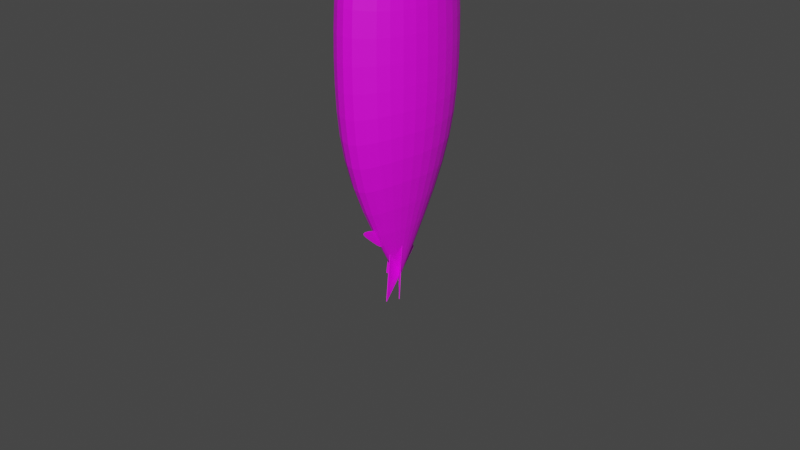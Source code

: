# Source: carp.blend  (saved by Blender 3.5.10; exported with 4.5.12 LTS)
import bpy
from mathutils import Matrix  # noqa: F401  (used for matrix-valued properties, if any)

bpy.ops.wm.read_factory_settings(use_empty=True)
scene = bpy.context.scene
scene.name = 'Scene'

# ---- collections
col_collection = bpy.data.collections.new('Collection'); scene.collection.children.link(col_collection)

# ---- images (referenced by path relative to the original .blend; pixels are not part of the script)
import os
ASSET_DIR = os.environ.get("B2B_ASSET_DIR", "")  # directory of the original .blend (textures are referenced by path, not embedded)
HERE = os.path.dirname(os.path.abspath(__file__))  # packed textures are extracted next to this script under _unpacked/

def load_image(name, relpath, width, height, colorspace="sRGB"):
    """Load a texture the original file referenced (path relative to the .blend, or extracted next to this script)."""
    p = next((c for c in (os.path.join(HERE, relpath), os.path.join(ASSET_DIR, relpath)) if relpath and os.path.exists(c)), "")
    if p:
        img = bpy.data.images.load(p, check_existing=True)
        img.name = name
    else:  # same state as the original file: an image datablock whose file is absent (Cycles renders it pink)
        img = bpy.data.images.new(name, width, height)
        img.source = "FILE"
        img.filepath = "//" + (relpath or name)
    img.colorspace_settings.name = colorspace
    return img
img_body_base_color = load_image('BODY Base Color', 'Body Paint.png', 1024, 1024, 'sRGB')
img_material_001_base_color = load_image('Material.001 Base Color', 'Body Paint.png', 1024, 1024, 'sRGB')
img_image = load_image('Image', 'LEFT FIN Base Color.png', 1024, 1024, 'sRGB')
img_right_fin_base_color = load_image('RIGHT FIN Base Color', 'RIGHT FIN Base Color.png', 1024, 1024, 'sRGB')
img_racket_base_color = load_image('RACKET Base Color', 'RACKET Base Color.png', 1024, 1024, 'sRGB')

# ---- materials (node trees are filled in below, after node groups)
mat_material_001 = bpy.data.materials.new('Material.001')
mat_material_001.use_transparent_shadow = False
mat_material_002 = bpy.data.materials.new('Material.002')
mat_material_002.use_transparent_shadow = False
mat_material_003 = bpy.data.materials.new('Material.003')
mat_material_003.use_transparent_shadow = False
mat_material_004 = bpy.data.materials.new('Material.004')
mat_material_004.use_transparent_shadow = False

# ---- material node trees
mat_material_001.use_nodes = True; mat_material_001.node_tree.nodes.clear()
_N = mat_material_001.node_tree.nodes; _L = mat_material_001.node_tree.links
n0 = _N.new('ShaderNodeBsdfPrincipled'); n0.name = 'Principled BSDF'; n0.location = (10, 300)
n0.distribution = 'GGX'
n0.subsurface_method = 'RANDOM_WALK_SKIN'
n0.inputs[3].default_value = 1.45
n0.inputs[27].default_value = (0.0, 0.0, 0.0, 1.0)
n0.inputs[28].default_value = 1.0
n1 = _N.new('ShaderNodeOutputMaterial'); n1.name = 'Material Output'; n1.location = (300, 300)
n2 = _N.new('ShaderNodeTexImage'); n2.name = 'Image Texture'; n2.location = (-280, 280)
n2.image = img_body_base_color
n3 = _N.new('ShaderNodeTexImage'); n3.name = 'Image Texture.001'; n3.location = (0, 0)
n3.image = img_material_001_base_color
_L.new(n0.outputs[0], n1.inputs[0])
_L.new(n2.outputs[0], n0.inputs[0])
n1.is_active_output = True
mat_material_002.use_nodes = True; mat_material_002.node_tree.nodes.clear()
_N = mat_material_002.node_tree.nodes; _L = mat_material_002.node_tree.links
n0 = _N.new('ShaderNodeBsdfPrincipled'); n0.name = 'Principled BSDF'; n0.location = (10, 300)
n0.distribution = 'GGX'
n0.subsurface_method = 'RANDOM_WALK_SKIN'
n0.inputs[3].default_value = 1.45
n0.inputs[27].default_value = (0.0, 0.0, 0.0, 1.0)
n0.inputs[28].default_value = 1.0
n1 = _N.new('ShaderNodeOutputMaterial'); n1.name = 'Material Output'; n1.location = (300, 300)
n2 = _N.new('ShaderNodeTexImage'); n2.name = 'Image Texture'; n2.location = (-280, 280)
n2.image = img_image
_L.new(n0.outputs[0], n1.inputs[0])
_L.new(n2.outputs[0], n0.inputs[0])
n1.is_active_output = True
mat_material_003.use_nodes = True; mat_material_003.node_tree.nodes.clear()
_N = mat_material_003.node_tree.nodes; _L = mat_material_003.node_tree.links
n0 = _N.new('ShaderNodeBsdfPrincipled'); n0.name = 'Principled BSDF'; n0.location = (10, 300)
n0.distribution = 'GGX'
n0.subsurface_method = 'RANDOM_WALK_SKIN'
n0.inputs[3].default_value = 1.45
n0.inputs[27].default_value = (0.0, 0.0, 0.0, 1.0)
n0.inputs[28].default_value = 1.0
n1 = _N.new('ShaderNodeOutputMaterial'); n1.name = 'Material Output'; n1.location = (300, 300)
n2 = _N.new('ShaderNodeTexImage'); n2.name = 'Image Texture'; n2.location = (-280, 280)
n2.image = img_right_fin_base_color
_L.new(n0.outputs[0], n1.inputs[0])
_L.new(n2.outputs[0], n0.inputs[0])
n1.is_active_output = True
mat_material_004.use_nodes = True; mat_material_004.node_tree.nodes.clear()
_N = mat_material_004.node_tree.nodes; _L = mat_material_004.node_tree.links
n0 = _N.new('ShaderNodeBsdfPrincipled'); n0.name = 'Principled BSDF'; n0.location = (10, 300)
n0.distribution = 'GGX'
n0.subsurface_method = 'RANDOM_WALK_SKIN'
n0.inputs[3].default_value = 1.45
n0.inputs[27].default_value = (0.0, 0.0, 0.0, 1.0)
n0.inputs[28].default_value = 1.0
n1 = _N.new('ShaderNodeOutputMaterial'); n1.name = 'Material Output'; n1.location = (300, 300)
n2 = _N.new('ShaderNodeTexImage'); n2.name = 'Image Texture'; n2.location = (-280, 280)
n2.image = img_racket_base_color
_L.new(n0.outputs[0], n1.inputs[0])
_L.new(n2.outputs[0], n0.inputs[0])
n1.is_active_output = True

# ---- world
world_world = bpy.data.worlds.new('World'); scene.world = world_world
world_world.use_nodes = True; world_world.node_tree.nodes.clear()
_N = world_world.node_tree.nodes; _L = world_world.node_tree.links
n0 = _N.new('ShaderNodeOutputWorld'); n0.name = 'World Output'; n0.location = (300, 300)
n1 = _N.new('ShaderNodeBackground'); n1.name = 'Background'; n1.location = (10, 300)
n1.inputs[0].default_value = (0.05088, 0.05088, 0.05088, 1.0)
_L.new(n1.outputs[0], n0.inputs[0])
n0.is_active_output = True
world_world.color = (0.05088, 0.05088, 0.05088)
world_world.use_sun_shadow = False
world_world.sun_shadow_jitter_overblur = 0.0

# ---- meshes
me_cylinder = bpy.data.meshes.new('Cylinder')
me_cylinder.from_pydata([(-0.00229, -1.275, -0.9077), (-0.00229, 0.07379, -0.9586), (0.4119, -1.176, -0.5252), (0.433, 0.001197, -0.5566), (0.5835, -1.176, 0.09233), (0.6133, 0.001197, 0.09233), (0.4119, -1.176, 0.7098), (0.433, 0.001198, 0.7412), (-0.00229, -1.275, 1.092), (-0.00229, 0.07379, 1.143), (-0.4165, -1.176, 0.7098), (-0.4376, 0.001198, 0.7412), (-0.5881, -1.176, 0.09233), (-0.6179, 0.001197, 0.09233), (-0.4165, -1.176, -0.5252), (-0.4376, 0.001197, -0.5566), (-0.00229, -2.049, -0.6237), (0.2943, -1.853, -0.3498), (0.4171, -1.853, 0.09233), (0.2943, -1.853, 0.5344), (-0.00229, -2.049, 0.8083), (-0.2989, -1.853, 0.5344), (-0.4217, -1.853, 0.09233), (-0.2989, -1.853, -0.3498), (0.3807, 1.033, -0.4786), (-0.00229, 1.255, -0.8323), (0.5394, 1.033, 0.09233), (0.3807, 1.033, 0.6633), (-0.00229, 1.255, 0.8748), (-0.3853, 1.033, 0.6633), (-0.5439, 1.033, 0.09233), (-0.3853, 1.033, -0.4786), (-0.00229, -2.572, -0.2271), (0.1492, -2.572, -0.1335), (0.212, -2.572, 0.09233), (0.1492, -2.572, 0.3182), (-0.00229, -2.572, 0.4117), (-0.1538, -2.572, 0.3182), (-0.2166, -2.572, 0.09233), (-0.1538, -2.572, -0.1335), (-0.001417, 2.645, 0.09102), (-0.00229, 2.645, 0.09048), (-0.001055, 2.645, 0.09232), (-0.001417, 2.645, 0.09363), (-0.00229, 2.645, 0.09417), (-0.003163, 2.645, 0.09363), (-0.003525, 2.645, 0.09232), (-0.003163, 2.645, 0.09102), (-0.00229, -2.737, -0.02384), (-0.005281, -2.737, 0.01018), (-0.00652, -2.737, 0.09233), (-0.005281, -2.737, 0.1745), (-0.00229, -2.737, 0.2085), (0.0007012, -2.737, 0.1745), (0.00194, -2.737, 0.09233), (0.0007012, -2.737, 0.01018), (-0.008435, -3.262, 0.261), (0.003848, -3.262, 0.2628), (-0.003352, -3.571, 0.6765), (-0.001235, -3.571, 0.6765), (-0.001417, 2.645, 0.09102), (-0.00229, 2.645, 0.09048), (-0.001055, 2.645, 0.09232), (-0.001417, 2.645, 0.09363), (-0.00229, 2.645, 0.09417), (-0.003163, 2.645, 0.09363), (-0.003525, 2.645, 0.09232), (-0.003163, 2.645, 0.09102), (-0.008435, -3.262, 0.261), (0.003848, -3.262, 0.2628), (-0.003352, -3.571, 0.6765), (-0.001235, -3.571, 0.6765), (-0.004816, -2.735, 0.09233), (-0.002549, -2.734, 0.177), (-0.00229, -2.733, 0.2129)], [], [(5, 7, 6, 4), (7, 9, 8, 6), (9, 11, 10, 8), (11, 13, 12, 10), (13, 15, 14, 12), (15, 1, 0, 14), (9, 7, 27, 28), (1, 3, 2, 0), (14, 0, 16, 23), (3, 5, 4, 2), (23, 16, 32, 39), (4, 6, 19, 18), (10, 12, 22, 21), (0, 2, 17, 16), (6, 8, 20, 19), (12, 14, 23, 22), (2, 4, 18, 17), (8, 10, 21, 20), (29, 28, 44, 45), (15, 13, 30, 31), (5, 3, 24, 26), (11, 9, 28, 29), (1, 15, 31, 25), (7, 5, 26, 27), (13, 11, 29, 30), (3, 1, 25, 24), (39, 32, 48, 55), (21, 22, 38, 37), (19, 20, 36, 35), (17, 18, 34, 33), (22, 23, 39, 38), (20, 21, 37, 36), (18, 19, 35, 34), (16, 17, 33, 32), (61, 67, 66, 65, 64, 63, 62, 60), (27, 26, 42, 43), (24, 25, 41, 40), (25, 31, 47, 41), (30, 29, 45, 46), (28, 27, 43, 44), (26, 24, 40, 42), (31, 30, 46, 47), (37, 38, 54, 53), (35, 36, 74, 73), (33, 34, 72, 49), (38, 39, 55, 54), (36, 37, 53, 52, 74), (34, 35, 73, 72), (32, 33, 49, 48), (40, 41, 61, 60), (42, 40, 60, 62), (43, 42, 62, 63), (44, 43, 63, 64), (45, 44, 64, 65), (46, 45, 65, 66), (47, 46, 66, 67), (41, 47, 67, 61), (57, 68, 56, 69), (58, 59, 71, 70), (59, 57, 69, 71), (68, 58, 70, 56), (73, 74, 52, 51), (72, 73, 51, 50), (49, 72, 50)])
_uv = me_cylinder.uv_layers.new(name='UVMap')
_uv.uv.foreach_set('vector', [0.4529, 0.5079, 0.4486, 0.5955, 0.6125, 0.5929, 0.6089, 0.5086, 0.4486, 0.5955, 0.4304, 0.6559, 0.6336, 0.651, 0.6125, 0.5929, 0.4304, 0.6559, 0.4363, 0.5919, 0.6226, 0.5892, 0.6336, 0.651, 0.4363, 0.5919, 0.4364, 0.4856, 0.6224, 0.4875, 0.6226, 0.5892, 0.4364, 0.4856, 0.4419, 0.3927, 0.6178, 0.3983, 0.6224, 0.4875, 0.4419, 0.3927, 0.4392, 0.3527, 0.6256, 0.3595, 0.6178, 0.3983, 0.4304, 0.6559, 0.4486, 0.5955, 0.3064, 0.5824, 0.259, 0.6118, 0.4392, 0.3527, 0.4529, 0.4192, 0.6088, 0.4232, 0.6256, 0.3595, 0.6178, 0.3983, 0.6256, 0.3595, 0.7367, 0.3982, 0.7184, 0.428, 0.4529, 0.4192, 0.4529, 0.5079, 0.6089, 0.5086, 0.6088, 0.4232, 0.7184, 0.428, 0.7367, 0.3982, 0.8163, 0.4542, 0.8238, 0.4641, 0.6089, 0.5086, 0.6125, 0.5929, 0.7097, 0.5679, 0.7036, 0.5068, 0.6226, 0.5892, 0.6224, 0.4875, 0.7256, 0.4917, 0.7258, 0.563, 0.6256, 0.3595, 0.6088, 0.4232, 0.7035, 0.4439, 0.7367, 0.3982, 0.6125, 0.5929, 0.6336, 0.651, 0.7494, 0.608, 0.7097, 0.5679, 0.6224, 0.4875, 0.6178, 0.3983, 0.7184, 0.428, 0.7256, 0.4917, 0.6088, 0.4232, 0.6089, 0.5086, 0.7036, 0.5068, 0.7035, 0.4439, 0.6336, 0.651, 0.6226, 0.5892, 0.7258, 0.563, 0.7494, 0.608, 0.2788, 0.5778, 0.259, 0.6118, 0.07491, 0.4953, 0.07486, 0.4952, 0.4419, 0.3927, 0.4364, 0.4856, 0.279, 0.4861, 0.2914, 0.4053, 0.4529, 0.5079, 0.4529, 0.4192, 0.3165, 0.4274, 0.3164, 0.5057, 0.4363, 0.5919, 0.4304, 0.6559, 0.259, 0.6118, 0.2788, 0.5778, 0.4392, 0.3527, 0.4419, 0.3927, 0.2914, 0.4053, 0.2778, 0.3694, 0.4486, 0.5955, 0.4529, 0.5079, 0.3164, 0.5057, 0.3064, 0.5824, 0.4364, 0.4856, 0.4363, 0.5919, 0.2788, 0.5778, 0.279, 0.4861, 0.4529, 0.4192, 0.4392, 0.3527, 0.2778, 0.3694, 0.3165, 0.4274, 0.8238, 0.4641, 0.8163, 0.4542, 0.8431, 0.4837, 0.8434, 0.4887, 0.7258, 0.563, 0.7256, 0.4917, 0.8294, 0.4966, 0.8295, 0.532, 0.7097, 0.5679, 0.7494, 0.608, 0.8241, 0.5481, 0.8166, 0.536, 0.7035, 0.4439, 0.7036, 0.5068, 0.8114, 0.5042, 0.8113, 0.471, 0.7256, 0.4917, 0.7184, 0.428, 0.8238, 0.4641, 0.8294, 0.4966, 0.7494, 0.608, 0.7258, 0.563, 0.8295, 0.532, 0.8241, 0.5481, 0.7036, 0.5068, 0.7097, 0.5679, 0.8166, 0.536, 0.8114, 0.5042, 0.7367, 0.3982, 0.7035, 0.4439, 0.8113, 0.471, 0.8163, 0.4542, 0.07498, 0.4947, 0.07491, 0.4948, 0.07487, 0.495, 0.07486, 0.4952, 0.07491, 0.4953, 0.07498, 0.4952, 0.07503, 0.495, 0.07503, 0.4948, 0.3064, 0.5824, 0.3164, 0.5057, 0.07503, 0.495, 0.07498, 0.4952, 0.3165, 0.4274, 0.2778, 0.3694, 0.07498, 0.4947, 0.07503, 0.4948, 0.2778, 0.3694, 0.2914, 0.4053, 0.07491, 0.4948, 0.07498, 0.4947, 0.279, 0.4861, 0.2788, 0.5778, 0.07486, 0.4952, 0.07487, 0.495, 0.259, 0.6118, 0.3064, 0.5824, 0.07498, 0.4952, 0.07491, 0.4953, 0.3164, 0.5057, 0.3165, 0.4274, 0.07503, 0.4948, 0.07503, 0.495, 0.2914, 0.4053, 0.279, 0.4861, 0.07487, 0.495, 0.07491, 0.4948, 0.8295, 0.532, 0.8294, 0.4966, 0.8444, 0.5008, 0.8456, 0.5129, 0.8166, 0.536, 0.8241, 0.5481, 0.8457, 0.5185, 0.8453, 0.5132, 0.8113, 0.471, 0.8114, 0.5042, 0.8445, 0.5006, 0.8437, 0.4886, 0.8294, 0.4966, 0.8238, 0.4641, 0.8434, 0.4887, 0.8444, 0.5008, 0.8241, 0.5481, 0.8295, 0.532, 0.8456, 0.5129, 0.8462, 0.5179, 0.8457, 0.5185, 0.8114, 0.5042, 0.8166, 0.536, 0.8453, 0.5132, 0.8445, 0.5006, 0.8163, 0.4542, 0.8113, 0.471, 0.8437, 0.4886, 0.8431, 0.4837, 0.07503, 0.4948, 0.07498, 0.4947, 0.07498, 0.4947, 0.07503, 0.4948, 0.07503, 0.495, 0.07503, 0.4948, 0.07503, 0.4948, 0.07503, 0.495, 0.07498, 0.4952, 0.07503, 0.495, 0.07503, 0.495, 0.07498, 0.4952, 0.07491, 0.4953, 0.07498, 0.4952, 0.07498, 0.4952, 0.07491, 0.4953, 0.07486, 0.4952, 0.07491, 0.4953, 0.07491, 0.4953, 0.07486, 0.4952, 0.07487, 0.495, 0.07486, 0.4952, 0.07486, 0.4952, 0.07487, 0.495, 0.07491, 0.4948, 0.07487, 0.495, 0.07487, 0.495, 0.07491, 0.4948, 0.07498, 0.4947, 0.07491, 0.4948, 0.07491, 0.4948, 0.07498, 0.4947, 0.9256, 0.5267, 0.9263, 0.5263, 0.9263, 0.5263, 0.9256, 0.5267, 0.9809, 0.5904, 0.9808, 0.5904, 0.9808, 0.5904, 0.9809, 0.5904, 0.9808, 0.5904, 0.9256, 0.5267, 0.9256, 0.5267, 0.9808, 0.5904, 0.9263, 0.5263, 0.9809, 0.5904, 0.9809, 0.5904, 0.9263, 0.5263, 0.8453, 0.5132, 0.8457, 0.5185, 0.8462, 0.5179, 0.8458, 0.5128, 0.8445, 0.5006, 0.8453, 0.5132, 0.8458, 0.5128, 0.8448, 0.5006, 0.8437, 0.4886, 0.8445, 0.5006, 0.8448, 0.5006])
me_cylinder.materials.append(mat_material_001)
me_cylinder.update()
me_cube = bpy.data.meshes.new('Cube')
me_cube.from_pydata([(-3.214, -0.2127, 176.9), (-3.229, -0.2115, 176.3), (-1.524, 0.1105, 40.74), (-1.539, 0.1117, 40.13), (-1.503, 0.889, 36.25), (-1.518, 0.8902, 35.64)], [], [(0, 1, 3, 2), (2, 3, 5, 4), (2, 4, 0), (5, 3, 1), (5, 1, 0, 4)])
_uv = me_cube.uv_layers.new(name='UVMap')
_uv.uv.foreach_set('vector', [0.495, 0.4409, 0.4949, 0.441, 0.4557, 0.5599, 0.4559, 0.5596, 0.4559, 0.5596, 0.4557, 0.5599, 0.3662, 0.5618, 0.3665, 0.5615, 0.4559, 0.5596, 0.3665, 0.5615, 0.495, 0.4409, 0.3662, 0.5618, 0.4557, 0.5599, 0.4949, 0.441, 0.3662, 0.5618, 0.4949, 0.441, 0.495, 0.4409, 0.3665, 0.5615])
me_cube.materials.append(mat_material_002)
me_cube.update()
me_cube_001 = bpy.data.meshes.new('Cube.001')
me_cube_001.from_pydata([(-1.74, -0.1666, 244.7), (-1.755, -0.1654, 244.1), (-0.04945, 0.1566, 108.6), (-0.06479, 0.1578, 108.0), (-0.0287, 0.935, 104.1), (-0.04404, 0.9362, 103.5)], [], [(0, 1, 3, 2), (2, 3, 5, 4), (2, 4, 0), (5, 3, 1), (5, 1, 0, 4)])
_uv = me_cube_001.uv_layers.new(name='UVMap')
_uv.uv.foreach_set('vector', [0.4122, 0.4547, 0.4123, 0.4544, 0.446, 0.5526, 0.4458, 0.5531, 0.4458, 0.5531, 0.446, 0.5526, 0.5194, 0.5546, 0.5193, 0.5551, 0.4458, 0.5531, 0.5193, 0.5551, 0.4122, 0.4547, 0.5194, 0.5546, 0.446, 0.5526, 0.4123, 0.4544, 0.5194, 0.5546, 0.4123, 0.4544, 0.4122, 0.4547, 0.5193, 0.5551])
me_cube_001.materials.append(mat_material_003)
me_cube_001.update()
me_cube_002 = bpy.data.meshes.new('Cube.002')
me_cube_002.from_pydata([(-21.19, -0.3471, -15.03), (-21.19, -0.3471, -12.36), (-20.86, 1.653, -14.47), (-20.86, 1.653, -12.98), (-18.52, -0.3471, -15.03), (-18.52, -0.3471, -12.36), (-18.86, 1.653, -14.47), (-18.86, 1.653, -12.98), (-19.86, 3.213, -14.53), (-19.86, 3.213, -12.85), (-12.89, 2.968, -14.53), (-12.89, 2.968, -12.85), (-10.01, 2.376, -14.53), (-10.01, 2.376, -12.85), (-12.89, 1.784, -14.53), (-12.89, 1.784, -12.85), (-19.86, 1.539, -14.53), (-19.86, 1.539, -12.85), (-26.82, 1.784, -14.53), (-26.82, 1.784, -12.85), (-29.7, 2.376, -14.53), (-29.7, 2.376, -12.85), (-26.82, 2.968, -14.53), (-26.82, 2.968, -12.85), (-19.84, 3.077, -12.85), (-28.15, 2.378, -12.85), (-19.84, 1.68, -12.85), (-11.53, 2.378, -12.85), (-25.71, 1.884, -12.85), (-25.71, 2.872, -12.85), (-13.97, 2.872, -12.85), (-13.97, 1.884, -12.85), (-19.84, 3.077, -14.53), (-11.53, 2.378, -14.53), (-19.84, 1.68, -14.53), (-28.15, 2.378, -14.53), (-13.97, 2.872, -14.53), (-13.97, 1.884, -14.53), (-25.71, 1.884, -14.53), (-25.71, 2.872, -14.53), (-20.29, 1.4, -14.7), (-20.29, 1.4, -12.68), (-16.0, 1.777, -14.61), (-16.0, 1.777, -12.77), (-19.19, 1.332, -14.59), (-19.19, 1.332, -12.79), (-15.01, 1.715, -14.51), (-15.01, 1.715, -12.87), (-20.73, 1.339, -14.58), (-20.73, 1.339, -12.8), (-24.69, 1.731, -14.5), (-24.69, 1.731, -12.87), (-19.33, 1.397, -14.58), (-19.33, 1.397, -12.8), (-23.41, 1.784, -14.5), (-23.41, 1.784, -12.87), (-20.87, 1.6, -12.97), (-20.88, 1.513, -12.67), (-20.88, 1.513, -14.72), (-20.87, 1.6, -14.48), (-18.83, 1.507, -12.67), (-18.85, 1.6, -12.97), (-18.85, 1.6, -14.48), (-18.83, 1.507, -14.72), (-19.81, 1.445, -14.73), (-19.81, 1.445, -12.66), (-18.14, 1.6, -12.85), (-18.14, 1.6, -14.53), (-21.57, 1.6, -12.85), (-21.57, 1.6, -14.53), (-19.85, 1.6, -12.85), (-19.85, 1.6, -14.53), (-18.29, 1.593, -12.83), (-19.97, 1.445, -12.8), (-19.97, 1.445, -14.58), (-18.29, 1.593, -14.55), (-17.37, 1.6, -14.64), (-17.37, 1.6, -12.73), (-19.87, 1.448, -12.81), (-21.46, 1.6, -12.84), (-21.46, 1.6, -14.54), (-19.87, 1.448, -14.57), (-22.26, 1.6, -14.53), (-22.26, 1.6, -12.84)], [], [(57, 56, 59, 58), (3, 2, 59, 56), (0, 1, 57, 58), (2, 3, 7, 6), (60, 5, 4, 63), (6, 7, 61, 62), (62, 61, 60, 63), (4, 5, 1, 0), (4, 0, 58, 64, 63), (59, 2, 6, 62), (63, 64, 58, 59, 62), (57, 1, 5, 60, 65), (56, 57, 65, 60, 61), (61, 7, 3, 56), (11, 13, 12, 10), (13, 15, 14, 12), (14, 15, 66, 67), (66, 17, 16, 67), (68, 19, 18, 69), (16, 17, 68, 69), (19, 21, 20, 18), (21, 23, 22, 20), (23, 9, 8, 22), (68, 17, 70), (70, 26, 28, 25, 29, 24, 9, 23, 21, 19, 68), (31, 26, 70, 66, 15, 13, 11, 9, 24, 30, 27), (70, 17, 66), (67, 16, 71), (34, 37, 33, 36, 32, 8, 10, 12, 14, 67, 71), (38, 34, 71, 69, 18, 20, 22, 8, 32, 39, 35), (16, 69, 71), (9, 11, 10, 8), (33, 27, 30, 36), (31, 27, 33, 37), (26, 31, 37, 34), (28, 26, 34, 38), (25, 28, 38, 35), (39, 29, 25, 35), (32, 24, 29, 39), (36, 30, 24, 32), (40, 41, 73, 74), (43, 42, 75, 72), (73, 72, 75, 74), (46, 47, 45, 44), (76, 75, 42, 46, 44, 40, 74), (74, 75, 76), (73, 41, 45, 47, 43, 72, 77), (77, 72, 73), (48, 49, 51, 50), (79, 78, 81, 80), (54, 55, 79, 80), (53, 52, 81, 78), (52, 48, 50, 54, 80, 82, 81), (82, 80, 81), (78, 79, 83), (55, 51, 49, 53, 78, 83, 79)])
_uv = me_cube_002.uv_layers.new(name='UVMap')
_uv.uv.foreach_set('vector', [0.4817, 0.4734, 0.4621, 0.4743, 0.4637, 0.4743, 0.4835, 0.4735, 0.4501, 0.4748, 0.4518, 0.4748, 0.4637, 0.4743, 0.4621, 0.4743, 0.9246, 0.4548, 0.9355, 0.4542, 0.4817, 0.4734, 0.4835, 0.4735, 0.4518, 0.4748, 0.4501, 0.4748, 0.4511, 0.5038, 0.4528, 0.5034, 0.484, 0.5033, 0.9359, 0.4958, 0.925, 0.4952, 0.4857, 0.5027, 0.4528, 0.5034, 0.4511, 0.5038, 0.4631, 0.5036, 0.4647, 0.5032, 0.4647, 0.5032, 0.4631, 0.5036, 0.484, 0.5033, 0.4857, 0.5027, 0.925, 0.4952, 0.9359, 0.4958, 0.9355, 0.4542, 0.9246, 0.4548, 0.925, 0.4952, 0.9246, 0.4548, 0.4835, 0.4735, 0.4992, 0.4883, 0.4857, 0.5027, 0.4637, 0.4743, 0.4518, 0.4748, 0.4528, 0.5034, 0.4647, 0.5032, 0.4857, 0.5027, 0.4992, 0.4883, 0.4835, 0.4735, 0.4637, 0.4743, 0.4647, 0.5032, 0.4817, 0.4734, 0.9355, 0.4542, 0.9359, 0.4958, 0.484, 0.5033, 0.4978, 0.4886, 0.4621, 0.4743, 0.4817, 0.4734, 0.4978, 0.4886, 0.484, 0.5033, 0.4631, 0.5036, 0.4631, 0.5036, 0.4511, 0.5038, 0.4501, 0.4748, 0.4621, 0.4743, 0.1679, 0.5947, 0.2955, 0.6332, 0.3, 0.6305, 0.1745, 0.5927, 0.2955, 0.6332, 0.4242, 0.5905, 0.4266, 0.5886, 0.3, 0.6305, 0.4266, 0.5886, 0.4242, 0.5905, 0.4633, 0.5139, 0.465, 0.5133, 0.4633, 0.5139, 0.4763, 0.4886, 0.4778, 0.4883, 0.465, 0.5133, 0.4617, 0.464, 0.4172, 0.3889, 0.4197, 0.3904, 0.4634, 0.4642, 0.4778, 0.4883, 0.4763, 0.4886, 0.4617, 0.464, 0.4634, 0.4642, 0.4172, 0.3889, 0.284, 0.3531, 0.2888, 0.3552, 0.4197, 0.3904, 0.284, 0.3531, 0.1588, 0.4001, 0.1656, 0.4013, 0.2888, 0.3552, 0.1588, 0.4001, 0.1122, 0.4993, 0.1197, 0.4989, 0.1656, 0.4013, 0.4617, 0.464, 0.4763, 0.4886, 0.4625, 0.4891, 0.4625, 0.4891, 0.4444, 0.4898, 0.3952, 0.406, 0.2844, 0.3756, 0.1796, 0.4148, 0.1404, 0.4987, 0.1122, 0.4993, 0.1588, 0.4001, 0.284, 0.3531, 0.4172, 0.3889, 0.4617, 0.464, 0.4013, 0.5756, 0.4444, 0.4898, 0.4625, 0.4891, 0.4633, 0.5139, 0.4242, 0.5905, 0.2955, 0.6332, 0.1679, 0.5947, 0.1122, 0.4993, 0.1404, 0.4987, 0.1872, 0.5794, 0.2941, 0.6118, 0.4625, 0.4891, 0.4763, 0.4886, 0.4633, 0.5139, 0.465, 0.5133, 0.4778, 0.4883, 0.4643, 0.4889, 0.4464, 0.4895, 0.4041, 0.5738, 0.2986, 0.6095, 0.1934, 0.5777, 0.1475, 0.4983, 0.1197, 0.4989, 0.1745, 0.5927, 0.3, 0.6305, 0.4266, 0.5886, 0.465, 0.5133, 0.4643, 0.4889, 0.3981, 0.4072, 0.4464, 0.4895, 0.4643, 0.4889, 0.4634, 0.4642, 0.4197, 0.3904, 0.2888, 0.3552, 0.1656, 0.4013, 0.1197, 0.4989, 0.1475, 0.4983, 0.1861, 0.4159, 0.2892, 0.3773, 0.4778, 0.4883, 0.4634, 0.4642, 0.4643, 0.4889, 0.1122, 0.4993, 0.1679, 0.5947, 0.1745, 0.5927, 0.1197, 0.4989, 0.2986, 0.6095, 0.2941, 0.6118, 0.1872, 0.5794, 0.1934, 0.5777, 0.4013, 0.5756, 0.2941, 0.6118, 0.2986, 0.6095, 0.4041, 0.5738, 0.4444, 0.4898, 0.4013, 0.5756, 0.4041, 0.5738, 0.4464, 0.4895, 0.3952, 0.406, 0.4444, 0.4898, 0.4464, 0.4895, 0.3981, 0.4072, 0.2844, 0.3756, 0.3952, 0.406, 0.3981, 0.4072, 0.2892, 0.3773, 0.1861, 0.4159, 0.1796, 0.4148, 0.2844, 0.3756, 0.2892, 0.3773, 0.1475, 0.4983, 0.1404, 0.4987, 0.1796, 0.4148, 0.1861, 0.4159, 0.1934, 0.5777, 0.1872, 0.5794, 0.1404, 0.4987, 0.1475, 0.4983, 0.5091, 0.4811, 0.5079, 0.4813, 0.4979, 0.4862, 0.4991, 0.486, 0.4241, 0.5459, 0.4267, 0.5446, 0.4665, 0.5111, 0.4647, 0.5118, 0.4979, 0.4862, 0.4647, 0.5118, 0.4665, 0.5111, 0.4991, 0.486, 0.4409, 0.5583, 0.4388, 0.5597, 0.5241, 0.497, 0.5249, 0.4966, 0.4655, 0.5242, 0.4665, 0.5111, 0.4267, 0.5446, 0.4409, 0.5583, 0.5249, 0.4966, 0.5091, 0.4811, 0.4991, 0.486, 0.4991, 0.486, 0.4665, 0.5111, 0.4655, 0.5242, 0.4979, 0.4862, 0.5079, 0.4813, 0.5241, 0.497, 0.4388, 0.5597, 0.4241, 0.5459, 0.4647, 0.5118, 0.4636, 0.5252, 0.4636, 0.5252, 0.4647, 0.5118, 0.4979, 0.4862, 0.5226, 0.4744, 0.5219, 0.4744, 0.4303, 0.4196, 0.4326, 0.4206, 0.4617, 0.4656, 0.4971, 0.4878, 0.4983, 0.4876, 0.4635, 0.4657, 0.4214, 0.4393, 0.419, 0.4387, 0.4617, 0.4656, 0.4635, 0.4657, 0.5091, 0.4954, 0.5101, 0.495, 0.4983, 0.4876, 0.4971, 0.4878, 0.5101, 0.495, 0.5226, 0.4744, 0.4326, 0.4206, 0.4214, 0.4393, 0.4635, 0.4657, 0.4631, 0.4544, 0.4983, 0.4876, 0.4631, 0.4544, 0.4635, 0.4657, 0.4983, 0.4876, 0.4971, 0.4878, 0.4617, 0.4656, 0.4613, 0.454, 0.419, 0.4387, 0.4303, 0.4196, 0.5219, 0.4744, 0.5091, 0.4954, 0.4971, 0.4878, 0.4613, 0.454, 0.4617, 0.4656])
me_cube_002.materials.append(mat_material_004)
me_cube_002.update()
me_cube_003 = bpy.data.meshes.new('Cube.003')
me_cube_003.from_pydata([(-1.0, -1.0, -1.0), (-1.0, -1.0, 1.0), (-1.0, 1.0, -1.0), (-1.0, 1.0, 1.0), (1.0, -1.0, -1.0), (1.0, -1.0, 1.0), (1.0, 1.0, -1.0), (1.0, 1.0, 1.0)], [], [(0, 1, 3, 2), (2, 3, 7, 6), (6, 7, 5, 4), (4, 5, 1, 0), (2, 6, 4, 0), (7, 3, 1, 5)])
_uv = me_cube_003.uv_layers.new(name='UVMap')
_uv.uv.foreach_set('vector', [0.1138, 0.02102, 0.1138, 0.03516, 0.1138, 0.03516, 0.1138, 0.02102, 0.1138, 0.02102, 0.1138, 0.03516, 0.09963, 0.03516, 0.09963, 0.02102, 0.09963, 0.02102, 0.09963, 0.03516, 0.09963, 0.03516, 0.09963, 0.02102, 0.1165, 0.075, 0.1165, 0.08915, 0.1024, 0.08915, 0.1024, 0.075, 0.1138, 0.02102, 0.09963, 0.02102, 0.09963, 0.02102, 0.1138, 0.02102, 0.09963, 0.03516, 0.1138, 0.03516, 0.1138, 0.03516, 0.09963, 0.03516])
me_cube_003.update()
me_cube_006 = bpy.data.meshes.new('Cube.006')
me_cube_006.from_pydata([(-1.0, -1.0, -1.0), (-1.0, -1.0, 1.0), (-1.0, 1.0, -1.0), (-1.0, 1.0, 1.0), (1.0, -1.0, -1.0), (1.0, -1.0, 1.0), (1.0, 1.0, -1.0), (1.0, 1.0, 1.0)], [], [(0, 1, 3, 2), (2, 3, 7, 6), (6, 7, 5, 4), (4, 5, 1, 0), (2, 6, 4, 0), (7, 3, 1, 5)])
_uv = me_cube_006.uv_layers.new(name='UVMap')
_uv.uv.foreach_set('vector', [0.1165, 0.09056, 0.1165, 0.1047, 0.1165, 0.1047, 0.1165, 0.09056, 0.1165, 0.09056, 0.1165, 0.1047, 0.1024, 0.1047, 0.1024, 0.09056, 0.1024, 0.09056, 0.1024, 0.1047, 0.1024, 0.1047, 0.1024, 0.09056, 0.1185, 0.0007071, 0.1185, 0.01485, 0.1044, 0.01485, 0.1044, 0.0007071, 0.1165, 0.09056, 0.1024, 0.09056, 0.1024, 0.09056, 0.1165, 0.09056, 0.1024, 0.1047, 0.1165, 0.1047, 0.1165, 0.1047, 0.1024, 0.1047])
me_cube_006.update()
me_cube_007 = bpy.data.meshes.new('Cube.007')
me_cube_007.from_pydata([(-1.0, -1.0, -1.0), (-1.0, -1.0, 1.0), (-1.0, 1.0, -1.0), (-1.0, 1.0, 1.0), (1.0, -1.0, -1.0), (1.0, -1.0, 1.0), (1.0, 1.0, -1.0), (1.0, 1.0, 1.0)], [], [(0, 1, 3, 2), (2, 3, 7, 6), (6, 7, 5, 4), (4, 5, 1, 0), (2, 6, 4, 0), (7, 3, 1, 5)])
_uv = me_cube_007.uv_layers.new(name='UVMap')
_uv.uv.foreach_set('vector', [0.101, 0.1044, 0.101, 0.1185, 0.101, 0.1185, 0.101, 0.1044, 0.101, 0.1044, 0.101, 0.1185, 0.08684, 0.1185, 0.08684, 0.1044, 0.08684, 0.1044, 0.08684, 0.1185, 0.08684, 0.1185, 0.08684, 0.1044, 0.1165, 0.1061, 0.1165, 0.1203, 0.1024, 0.1203, 0.1024, 0.1061, 0.101, 0.1044, 0.08684, 0.1044, 0.08684, 0.1044, 0.101, 0.1044, 0.08684, 0.1185, 0.101, 0.1185, 0.101, 0.1185, 0.08684, 0.1185])
me_cube_007.update()
me_cube_008 = bpy.data.meshes.new('Cube.008')
me_cube_008.from_pydata([(-1.0, -1.0, -1.0), (-1.0, -1.0, 1.0), (-1.0, 1.0, -1.0), (-1.0, 1.0, 1.0), (1.0, -1.0, -1.0), (1.0, -1.0, 1.0), (1.0, 1.0, -1.0), (1.0, 1.0, 1.0)], [], [(0, 1, 3, 2), (2, 3, 7, 6), (6, 7, 5, 4), (4, 5, 1, 0), (2, 6, 4, 0), (7, 3, 1, 5)])
_uv = me_cube_008.uv_layers.new(name='UVMap')
_uv.uv.foreach_set('vector', [0.08222, 0.1109, 0.08222, 0.125, 0.08222, 0.125, 0.08222, 0.1109, 0.08222, 0.1109, 0.08222, 0.125, 0.06808, 0.125, 0.06808, 0.1109, 0.06808, 0.1109, 0.06808, 0.125, 0.06808, 0.125, 0.06808, 0.1109, 0.1278, 0.03943, 0.1278, 0.05357, 0.1136, 0.05357, 0.1136, 0.03943, 0.08222, 0.1109, 0.06808, 0.1109, 0.06808, 0.1109, 0.08222, 0.1109, 0.06808, 0.125, 0.08222, 0.125, 0.08222, 0.125, 0.06808, 0.125])
me_cube_008.update()
me_cube_009 = bpy.data.meshes.new('Cube.009')
me_cube_009.from_pydata([(-1.0, -1.0, -1.0), (-1.0, -1.0, 1.0), (-1.0, 1.0, -1.0), (-1.0, 1.0, 1.0), (1.0, -1.0, -1.0), (1.0, -1.0, 1.0), (1.0, 1.0, -1.0), (1.0, 1.0, 1.0)], [], [(0, 1, 3, 2), (2, 3, 7, 6), (6, 7, 5, 4), (4, 5, 1, 0), (2, 6, 4, 0), (7, 3, 1, 5)])
_uv = me_cube_009.uv_layers.new(name='UVMap')
_uv.uv.foreach_set('vector', [0.1278, 0.05499, 0.1278, 0.06913, 0.1278, 0.06913, 0.1278, 0.05499, 0.1278, 0.05499, 0.1278, 0.06913, 0.1136, 0.06913, 0.1136, 0.05499, 0.1136, 0.05499, 0.1136, 0.06913, 0.1136, 0.06913, 0.1136, 0.05499, 0.1293, 0.02102, 0.1293, 0.03516, 0.1152, 0.03516, 0.1152, 0.02102, 0.1278, 0.05499, 0.1136, 0.05499, 0.1136, 0.05499, 0.1278, 0.05499, 0.1136, 0.06913, 0.1278, 0.06913, 0.1278, 0.06913, 0.1136, 0.06913])
me_cube_009.update()
me_cube_010 = bpy.data.meshes.new('Cube.010')
me_cube_010.from_pydata([(-1.0, -1.0, -1.0), (-1.0, -1.0, 1.0), (-1.0, 1.0, -1.0), (-1.0, 1.0, 1.0), (1.0, -1.0, -1.0), (1.0, -1.0, 1.0), (1.0, 1.0, -1.0), (1.0, 1.0, 1.0)], [], [(0, 1, 3, 2), (2, 3, 7, 6), (6, 7, 5, 4), (4, 5, 1, 0), (2, 6, 4, 0), (7, 3, 1, 5)])
_uv = me_cube_010.uv_layers.new(name='UVMap')
_uv.uv.foreach_set('vector', [0.1321, 0.075, 0.1321, 0.08915, 0.1321, 0.08915, 0.1321, 0.075, 0.1321, 0.075, 0.1321, 0.08915, 0.1179, 0.08915, 0.1179, 0.075, 0.1179, 0.075, 0.1179, 0.08915, 0.1179, 0.08915, 0.1179, 0.075, 0.1321, 0.09056, 0.1321, 0.1047, 0.1179, 0.1047, 0.1179, 0.09056, 0.1321, 0.075, 0.1179, 0.075, 0.1179, 0.075, 0.1321, 0.075, 0.1179, 0.08915, 0.1321, 0.08915, 0.1321, 0.08915, 0.1179, 0.08915])
me_cube_010.update()
me_cube_011 = bpy.data.meshes.new('Cube.011')
me_cube_011.from_pydata([(-1.0, -1.0, -1.0), (-1.0, -1.0, 1.0), (-1.0, 1.0, -1.0), (-1.0, 1.0, 1.0), (1.0, -1.0, -1.0), (1.0, -1.0, 1.0), (1.0, 1.0, -1.0), (1.0, 1.0, 1.0)], [], [(0, 1, 3, 2), (2, 3, 7, 6), (6, 7, 5, 4), (4, 5, 1, 0), (2, 6, 4, 0), (7, 3, 1, 5)])
_uv = me_cube_011.uv_layers.new(name='UVMap')
_uv.uv.foreach_set('vector', [0.1321, 0.1061, 0.1321, 0.1203, 0.1321, 0.1203, 0.1321, 0.1061, 0.1321, 0.1061, 0.1321, 0.1203, 0.1179, 0.1203, 0.1179, 0.1061, 0.1179, 0.1061, 0.1179, 0.1203, 0.1179, 0.1203, 0.1179, 0.1061, 0.1341, 0.0007071, 0.1341, 0.01485, 0.1199, 0.01485, 0.1199, 0.0007071, 0.1321, 0.1061, 0.1179, 0.1061, 0.1179, 0.1061, 0.1321, 0.1061, 0.1179, 0.1203, 0.1321, 0.1203, 0.1321, 0.1203, 0.1179, 0.1203])
me_cube_011.update()
me_cube_012 = bpy.data.meshes.new('Cube.012')
me_cube_012.from_pydata([(-1.0, -1.0, -1.0), (-1.0, -1.0, 1.0), (-1.0, 1.0, -1.0), (-1.0, 1.0, 1.0), (1.0, -1.0, -1.0), (1.0, -1.0, 1.0), (1.0, 1.0, -1.0), (1.0, 1.0, 1.0)], [], [(0, 1, 3, 2), (2, 3, 7, 6), (6, 7, 5, 4), (4, 5, 1, 0), (2, 6, 4, 0), (7, 3, 1, 5)])
_uv = me_cube_012.uv_layers.new(name='UVMap')
_uv.uv.foreach_set('vector', [0.101, 0.1199, 0.101, 0.1341, 0.101, 0.1341, 0.101, 0.1199, 0.101, 0.1199, 0.101, 0.1341, 0.08684, 0.1341, 0.08684, 0.1199, 0.08684, 0.1199, 0.08684, 0.1341, 0.08684, 0.1341, 0.08684, 0.1199, 0.1165, 0.1217, 0.1165, 0.1358, 0.1024, 0.1358, 0.1024, 0.1217, 0.101, 0.1199, 0.08684, 0.1199, 0.08684, 0.1199, 0.101, 0.1199, 0.08684, 0.1341, 0.101, 0.1341, 0.101, 0.1341, 0.08684, 0.1341])
me_cube_012.update()
me_cube_013 = bpy.data.meshes.new('Cube.013')
me_cube_013.from_pydata([(-1.0, -1.0, -1.0), (-1.0, -1.0, 1.0), (-1.0, 1.0, -1.0), (-1.0, 1.0, 1.0), (1.0, -1.0, -1.0), (1.0, -1.0, 1.0), (1.0, 1.0, -1.0), (1.0, 1.0, 1.0)], [], [(0, 1, 3, 2), (2, 3, 7, 6), (6, 7, 5, 4), (4, 5, 1, 0), (2, 6, 4, 0), (7, 3, 1, 5)])
_uv = me_cube_013.uv_layers.new(name='UVMap')
_uv.uv.foreach_set('vector', [0.1321, 0.1217, 0.1321, 0.1358, 0.1321, 0.1358, 0.1321, 0.1217, 0.1321, 0.1217, 0.1321, 0.1358, 0.1179, 0.1358, 0.1179, 0.1217, 0.1179, 0.1217, 0.1179, 0.1358, 0.1179, 0.1358, 0.1179, 0.1217, 0.08222, 0.1264, 0.08222, 0.1406, 0.06808, 0.1406, 0.06808, 0.1264, 0.1321, 0.1217, 0.1179, 0.1217, 0.1179, 0.1217, 0.1321, 0.1217, 0.1179, 0.1358, 0.1321, 0.1358, 0.1321, 0.1358, 0.1179, 0.1358])
me_cube_013.update()
me_cube_014 = bpy.data.meshes.new('Cube.014')
me_cube_014.from_pydata([(-1.0, -1.0, -1.0), (-1.0, -1.0, 1.0), (-1.0, 1.0, -1.0), (-1.0, 1.0, 1.0), (1.0, -1.0, -1.0), (1.0, -1.0, 1.0), (1.0, 1.0, -1.0), (1.0, 1.0, 1.0)], [], [(0, 1, 3, 2), (2, 3, 7, 6), (6, 7, 5, 4), (4, 5, 1, 0), (2, 6, 4, 0), (7, 3, 1, 5)])
_uv = me_cube_014.uv_layers.new(name='UVMap')
_uv.uv.foreach_set('vector', [0.1433, 0.03943, 0.1433, 0.05357, 0.1433, 0.05357, 0.1433, 0.03943, 0.1433, 0.03943, 0.1433, 0.05357, 0.1292, 0.05357, 0.1292, 0.03943, 0.1292, 0.03943, 0.1292, 0.05357, 0.1292, 0.05357, 0.1292, 0.03943, 0.1433, 0.05499, 0.1433, 0.06913, 0.1292, 0.06913, 0.1292, 0.05499, 0.1433, 0.03943, 0.1292, 0.03943, 0.1292, 0.03943, 0.1433, 0.03943, 0.1292, 0.05357, 0.1433, 0.05357, 0.1433, 0.05357, 0.1292, 0.05357])
me_cube_014.update()
me_cube_015 = bpy.data.meshes.new('Cube.015')
me_cube_015.from_pydata([(-1.0, -1.0, -1.0), (-1.0, -1.0, 1.0), (-1.0, 1.0, -1.0), (-1.0, 1.0, 1.0), (1.0, -1.0, -1.0), (1.0, -1.0, 1.0), (1.0, 1.0, -1.0), (1.0, 1.0, 1.0)], [], [(0, 1, 3, 2), (2, 3, 7, 6), (6, 7, 5, 4), (4, 5, 1, 0), (2, 6, 4, 0), (7, 3, 1, 5)])
_uv = me_cube_015.uv_layers.new(name='UVMap')
_uv.uv.foreach_set('vector', [0.1449, 0.02102, 0.1449, 0.03516, 0.1449, 0.03516, 0.1449, 0.02102, 0.1449, 0.02102, 0.1449, 0.03516, 0.1307, 0.03516, 0.1307, 0.02102, 0.1307, 0.02102, 0.1307, 0.03516, 0.1307, 0.03516, 0.1307, 0.02102, 0.1476, 0.075, 0.1476, 0.08915, 0.1335, 0.08915, 0.1335, 0.075, 0.1449, 0.02102, 0.1307, 0.02102, 0.1307, 0.02102, 0.1449, 0.02102, 0.1307, 0.03516, 0.1449, 0.03516, 0.1449, 0.03516, 0.1307, 0.03516])
me_cube_015.update()
me_cube_016 = bpy.data.meshes.new('Cube.016')
me_cube_016.from_pydata([(-1.0, -1.0, -1.0), (-1.0, -1.0, 1.0), (-1.0, 1.0, -1.0), (-1.0, 1.0, 1.0), (1.0, -1.0, -1.0), (1.0, -1.0, 1.0), (1.0, 1.0, -1.0), (1.0, 1.0, 1.0)], [], [(0, 1, 3, 2), (2, 3, 7, 6), (6, 7, 5, 4), (4, 5, 1, 0), (2, 6, 4, 0), (7, 3, 1, 5)])
_uv = me_cube_016.uv_layers.new(name='UVMap')
_uv.uv.foreach_set('vector', [0.1476, 0.09056, 0.1476, 0.1047, 0.1476, 0.1047, 0.1476, 0.09056, 0.1476, 0.09056, 0.1476, 0.1047, 0.1335, 0.1047, 0.1335, 0.09056, 0.1335, 0.09056, 0.1335, 0.1047, 0.1335, 0.1047, 0.1335, 0.09056, 0.1476, 0.1061, 0.1476, 0.1203, 0.1335, 0.1203, 0.1335, 0.1061, 0.1476, 0.09056, 0.1335, 0.09056, 0.1335, 0.09056, 0.1476, 0.09056, 0.1335, 0.1047, 0.1476, 0.1047, 0.1476, 0.1047, 0.1335, 0.1047])
me_cube_016.update()
me_cube_017 = bpy.data.meshes.new('Cube.017')
me_cube_017.from_pydata([(-1.0, -1.0, -1.0), (-1.0, -1.0, 1.0), (-1.0, 1.0, -1.0), (-1.0, 1.0, 1.0), (1.0, -1.0, -1.0), (1.0, -1.0, 1.0), (1.0, 1.0, -1.0), (1.0, 1.0, 1.0)], [], [(0, 1, 3, 2), (2, 3, 7, 6), (6, 7, 5, 4), (4, 5, 1, 0), (2, 6, 4, 0), (7, 3, 1, 5)])
_uv = me_cube_017.uv_layers.new(name='UVMap')
_uv.uv.foreach_set('vector', [0.1476, 0.1217, 0.1476, 0.1358, 0.1476, 0.1358, 0.1476, 0.1217, 0.1476, 0.1217, 0.1476, 0.1358, 0.1335, 0.1358, 0.1335, 0.1217, 0.1335, 0.1217, 0.1335, 0.1358, 0.1335, 0.1358, 0.1335, 0.1217, 0.1496, 0.0007071, 0.1496, 0.01485, 0.1355, 0.01485, 0.1355, 0.0007071, 0.1476, 0.1217, 0.1335, 0.1217, 0.1335, 0.1217, 0.1476, 0.1217, 0.1335, 0.1358, 0.1476, 0.1358, 0.1476, 0.1358, 0.1335, 0.1358])
me_cube_017.update()
me_cube_018 = bpy.data.meshes.new('Cube.018')
me_cube_018.from_pydata([(-1.0, -1.0, -1.0), (-1.0, -1.0, 1.0), (-1.0, 1.0, -1.0), (-1.0, 1.0, 1.0), (1.0, -1.0, -1.0), (1.0, -1.0, 1.0), (1.0, 1.0, -1.0), (1.0, 1.0, 1.0)], [], [(0, 1, 3, 2), (2, 3, 7, 6), (6, 7, 5, 4), (4, 5, 1, 0), (2, 6, 4, 0), (7, 3, 1, 5)])
_uv = me_cube_018.uv_layers.new(name='UVMap')
_uv.uv.foreach_set('vector', [0.101, 0.1355, 0.101, 0.1496, 0.101, 0.1496, 0.101, 0.1355, 0.101, 0.1355, 0.101, 0.1496, 0.08684, 0.1496, 0.08684, 0.1355, 0.08684, 0.1355, 0.08684, 0.1496, 0.08684, 0.1496, 0.08684, 0.1355, 0.1165, 0.1372, 0.1165, 0.1514, 0.1024, 0.1514, 0.1024, 0.1372, 0.101, 0.1355, 0.08684, 0.1355, 0.08684, 0.1355, 0.101, 0.1355, 0.08684, 0.1496, 0.101, 0.1496, 0.101, 0.1496, 0.08684, 0.1496])
me_cube_018.update()
me_cube_019 = bpy.data.meshes.new('Cube.019')
me_cube_019.from_pydata([(-1.0, -1.0, -1.0), (-1.0, -1.0, 1.0), (-1.0, 1.0, -1.0), (-1.0, 1.0, 1.0), (1.0, -1.0, -1.0), (1.0, -1.0, 1.0), (1.0, 1.0, -1.0), (1.0, 1.0, 1.0)], [], [(0, 1, 3, 2), (2, 3, 7, 6), (6, 7, 5, 4), (4, 5, 1, 0), (2, 6, 4, 0), (7, 3, 1, 5)])
_uv = me_cube_019.uv_layers.new(name='UVMap')
_uv.uv.foreach_set('vector', [0.1321, 0.1372, 0.1321, 0.1514, 0.1321, 0.1514, 0.1321, 0.1372, 0.1321, 0.1372, 0.1321, 0.1514, 0.1179, 0.1514, 0.1179, 0.1372, 0.1179, 0.1372, 0.1179, 0.1514, 0.1179, 0.1514, 0.1179, 0.1372, 0.1476, 0.1372, 0.1476, 0.1514, 0.1335, 0.1514, 0.1335, 0.1372, 0.1321, 0.1372, 0.1179, 0.1372, 0.1179, 0.1372, 0.1321, 0.1372, 0.1179, 0.1514, 0.1321, 0.1514, 0.1321, 0.1514, 0.1179, 0.1514])
me_cube_019.update()
me_cube_020 = bpy.data.meshes.new('Cube.020')
me_cube_020.from_pydata([(-1.0, -1.0, -1.0), (-1.0, -1.0, 1.0), (-1.0, 1.0, -1.0), (-1.0, 1.0, 1.0), (1.0, -1.0, -1.0), (1.0, -1.0, 1.0), (1.0, 1.0, -1.0), (1.0, 1.0, 1.0)], [], [(0, 1, 3, 2), (2, 3, 7, 6), (6, 7, 5, 4), (4, 5, 1, 0), (2, 6, 4, 0), (7, 3, 1, 5)])
_uv = me_cube_020.uv_layers.new(name='UVMap')
_uv.uv.foreach_set('vector', [0.05493, 0.1414, 0.05493, 0.1555, 0.05493, 0.1555, 0.05493, 0.1414, 0.05493, 0.1414, 0.05493, 0.1555, 0.04078, 0.1555, 0.04078, 0.1414, 0.04078, 0.1414, 0.04078, 0.1555, 0.04078, 0.1555, 0.04078, 0.1414, 0.08222, 0.142, 0.08222, 0.1561, 0.06808, 0.1561, 0.06808, 0.142, 0.05493, 0.1414, 0.04078, 0.1414, 0.04078, 0.1414, 0.05493, 0.1414, 0.04078, 0.1555, 0.05493, 0.1555, 0.05493, 0.1555, 0.04078, 0.1555])
me_cube_020.update()
me_cube_021 = bpy.data.meshes.new('Cube.021')
me_cube_021.from_pydata([(-1.0, -1.0, -1.0), (-1.0, -1.0, 1.0), (-1.0, 1.0, -1.0), (-1.0, 1.0, 1.0), (1.0, -1.0, -1.0), (1.0, -1.0, 1.0), (1.0, 1.0, -1.0), (1.0, 1.0, 1.0)], [], [(0, 1, 3, 2), (2, 3, 7, 6), (6, 7, 5, 4), (4, 5, 1, 0), (2, 6, 4, 0), (7, 3, 1, 5)])
_uv = me_cube_021.uv_layers.new(name='UVMap')
_uv.uv.foreach_set('vector', [0.1589, 0.03943, 0.1589, 0.05357, 0.1589, 0.05357, 0.1589, 0.03943, 0.1589, 0.03943, 0.1589, 0.05357, 0.1448, 0.05357, 0.1448, 0.03943, 0.1448, 0.03943, 0.1448, 0.05357, 0.1448, 0.05357, 0.1448, 0.03943, 0.1589, 0.05499, 0.1589, 0.06913, 0.1448, 0.06913, 0.1448, 0.05499, 0.1589, 0.03943, 0.1448, 0.03943, 0.1448, 0.03943, 0.1589, 0.03943, 0.1448, 0.05357, 0.1589, 0.05357, 0.1589, 0.05357, 0.1448, 0.05357])
me_cube_021.update()
me_cube_022 = bpy.data.meshes.new('Cube.022')
me_cube_022.from_pydata([(-1.0, -1.0, -1.0), (-1.0, -1.0, 1.0), (-1.0, 1.0, -1.0), (-1.0, 1.0, 1.0), (1.0, -1.0, -1.0), (1.0, -1.0, 1.0), (1.0, 1.0, -1.0), (1.0, 1.0, 1.0)], [], [(0, 1, 3, 2), (2, 3, 7, 6), (6, 7, 5, 4), (4, 5, 1, 0), (2, 6, 4, 0), (7, 3, 1, 5)])
_uv = me_cube_022.uv_layers.new(name='UVMap')
_uv.uv.foreach_set('vector', [0.1604, 0.02102, 0.1604, 0.03516, 0.1604, 0.03516, 0.1604, 0.02102, 0.1604, 0.02102, 0.1604, 0.03516, 0.1463, 0.03516, 0.1463, 0.02102, 0.1463, 0.02102, 0.1463, 0.03516, 0.1463, 0.03516, 0.1463, 0.02102, 0.1632, 0.075, 0.1632, 0.08915, 0.1491, 0.08915, 0.1491, 0.075, 0.1604, 0.02102, 0.1463, 0.02102, 0.1463, 0.02102, 0.1604, 0.02102, 0.1463, 0.03516, 0.1604, 0.03516, 0.1604, 0.03516, 0.1463, 0.03516])
me_cube_022.update()
me_cube_023 = bpy.data.meshes.new('Cube.023')
me_cube_023.from_pydata([(-1.0, -1.0, -1.0), (-1.0, -1.0, 1.0), (-1.0, 1.0, -1.0), (-1.0, 1.0, 1.0), (1.0, -1.0, -1.0), (1.0, -1.0, 1.0), (1.0, 1.0, -1.0), (1.0, 1.0, 1.0)], [], [(0, 1, 3, 2), (2, 3, 7, 6), (6, 7, 5, 4), (4, 5, 1, 0), (2, 6, 4, 0), (7, 3, 1, 5)])
_uv = me_cube_023.uv_layers.new(name='UVMap')
_uv.uv.foreach_set('vector', [0.1632, 0.09056, 0.1632, 0.1047, 0.1632, 0.1047, 0.1632, 0.09056, 0.1632, 0.09056, 0.1632, 0.1047, 0.1491, 0.1047, 0.1491, 0.09056, 0.1491, 0.09056, 0.1491, 0.1047, 0.1491, 0.1047, 0.1491, 0.09056, 0.1632, 0.1061, 0.1632, 0.1203, 0.1491, 0.1203, 0.1491, 0.1061, 0.1632, 0.09056, 0.1491, 0.09056, 0.1491, 0.09056, 0.1632, 0.09056, 0.1491, 0.1047, 0.1632, 0.1047, 0.1632, 0.1047, 0.1491, 0.1047])
me_cube_023.update()
me_cube_024 = bpy.data.meshes.new('Cube.024')
me_cube_024.from_pydata([(-1.0, -1.0, -1.0), (-1.0, -1.0, 1.0), (-1.0, 1.0, -1.0), (-1.0, 1.0, 1.0), (1.0, -1.0, -1.0), (1.0, -1.0, 1.0), (1.0, 1.0, -1.0), (1.0, 1.0, 1.0)], [], [(0, 1, 3, 2), (2, 3, 7, 6), (6, 7, 5, 4), (4, 5, 1, 0), (2, 6, 4, 0), (7, 3, 1, 5)])
_uv = me_cube_024.uv_layers.new(name='UVMap')
_uv.uv.foreach_set('vector', [0.1632, 0.1217, 0.1632, 0.1358, 0.1632, 0.1358, 0.1632, 0.1217, 0.1632, 0.1217, 0.1632, 0.1358, 0.1491, 0.1358, 0.1491, 0.1217, 0.1491, 0.1217, 0.1491, 0.1358, 0.1491, 0.1358, 0.1491, 0.1217, 0.1632, 0.1372, 0.1632, 0.1514, 0.1491, 0.1514, 0.1491, 0.1372, 0.1632, 0.1217, 0.1491, 0.1217, 0.1491, 0.1217, 0.1632, 0.1217, 0.1491, 0.1358, 0.1632, 0.1358, 0.1632, 0.1358, 0.1491, 0.1358])
me_cube_024.update()
me_cube_025 = bpy.data.meshes.new('Cube.025')
me_cube_025.from_pydata([(-1.0, -1.0, -1.0), (-1.0, -1.0, 1.0), (-1.0, 1.0, -1.0), (-1.0, 1.0, 1.0), (1.0, -1.0, -1.0), (1.0, -1.0, 1.0), (1.0, 1.0, -1.0), (1.0, 1.0, 1.0)], [], [(0, 1, 3, 2), (2, 3, 7, 6), (6, 7, 5, 4), (4, 5, 1, 0), (2, 6, 4, 0), (7, 3, 1, 5)])
_uv = me_cube_025.uv_layers.new(name='UVMap')
_uv.uv.foreach_set('vector', [0.1652, 0.0007071, 0.1652, 0.01485, 0.1652, 0.01485, 0.1652, 0.0007071, 0.1652, 0.0007071, 0.1652, 0.01485, 0.1511, 0.01485, 0.1511, 0.0007071, 0.1511, 0.0007071, 0.1511, 0.01485, 0.1511, 0.01485, 0.1511, 0.0007071, 0.1122, 0.05499, 0.1122, 0.06913, 0.09808, 0.06913, 0.09808, 0.05499, 0.1652, 0.0007071, 0.1511, 0.0007071, 0.1511, 0.0007071, 0.1652, 0.0007071, 0.1511, 0.01485, 0.1652, 0.01485, 0.1652, 0.01485, 0.1511, 0.01485])
me_cube_025.update()
me_cube_026 = bpy.data.meshes.new('Cube.026')
me_cube_026.from_pydata([(-1.0, -1.0, -1.0), (-1.0, -1.0, 1.0), (-1.0, 1.0, -1.0), (-1.0, 1.0, 1.0), (1.0, -1.0, -1.0), (1.0, -1.0, 1.0), (1.0, 1.0, -1.0), (1.0, 1.0, 1.0)], [], [(0, 1, 3, 2), (2, 3, 7, 6), (6, 7, 5, 4), (4, 5, 1, 0), (2, 6, 4, 0), (7, 3, 1, 5)])
_uv = me_cube_026.uv_layers.new(name='UVMap')
_uv.uv.foreach_set('vector', [0.09822, 0.02102, 0.09822, 0.03516, 0.09822, 0.03516, 0.09822, 0.02102, 0.09822, 0.02102, 0.09822, 0.03516, 0.08407, 0.03516, 0.08407, 0.02102, 0.08407, 0.02102, 0.08407, 0.03516, 0.08407, 0.03516, 0.08407, 0.02102, 0.08222, 0.09531, 0.08222, 0.1095, 0.06808, 0.1095, 0.06808, 0.09531, 0.09822, 0.02102, 0.08407, 0.02102, 0.08407, 0.02102, 0.09822, 0.02102, 0.08407, 0.03516, 0.09822, 0.03516, 0.09822, 0.03516, 0.08407, 0.03516])
me_cube_026.update()
me_cube_027 = bpy.data.meshes.new('Cube.027')
me_cube_027.from_pydata([(-1.0, -1.0, -1.0), (-1.0, -1.0, 1.0), (-1.0, 1.0, -1.0), (-1.0, 1.0, 1.0), (1.0, -1.0, -1.0), (1.0, -1.0, 1.0), (1.0, 1.0, -1.0), (1.0, 1.0, 1.0)], [], [(0, 1, 3, 2), (2, 3, 7, 6), (6, 7, 5, 4), (4, 5, 1, 0), (2, 6, 4, 0), (7, 3, 1, 5)])
_uv = me_cube_027.uv_layers.new(name='UVMap')
_uv.uv.foreach_set('vector', [0.1122, 0.03943, 0.1122, 0.05357, 0.1122, 0.05357, 0.1122, 0.03943, 0.1122, 0.03943, 0.1122, 0.05357, 0.09808, 0.05357, 0.09808, 0.03943, 0.09808, 0.03943, 0.09808, 0.05357, 0.09808, 0.05357, 0.09808, 0.03943, 0.101, 0.1511, 0.101, 0.1652, 0.08684, 0.1652, 0.08684, 0.1511, 0.1122, 0.03943, 0.09808, 0.03943, 0.09808, 0.03943, 0.1122, 0.03943, 0.09808, 0.05357, 0.1122, 0.05357, 0.1122, 0.05357, 0.09808, 0.05357])
me_cube_027.update()
me_cylinder_001 = bpy.data.meshes.new('Cylinder.001')
me_cylinder_001.from_pydata([(-0.003413, 0.02384, -2.147), (-0.007872, -0.01018, -2.147), (-0.009718, -0.09233, -2.147), (-0.007872, -0.1745, -2.147), (-0.003413, -0.2085, -2.147), (0.001045, -0.1745, -2.147), (0.002892, -0.09233, -2.147), (0.001045, -0.01018, -2.147), (-0.01257, 0.1575, -2.278), (-0.01637, -0.09233, -2.355), (-0.01257, -0.3416, -2.287), (0.005736, -0.3416, -2.287), (0.009528, -0.09233, -2.355), (0.005736, 0.07634, -2.355), (-0.01257, 0.07634, -2.43), (-0.01637, -0.09233, -2.43), (-0.01257, -0.261, -2.558), (0.005736, -0.2628, -2.558), (0.009528, -0.09412, -2.43), (0.005736, 0.07634, -2.43), (-0.004997, -0.6765, -2.801), (-0.00184, -0.6765, -2.801), (0.005736, 0.2564, -2.355), (-0.01257, 0.2564, -2.355), (0.005736, 0.2564, -2.556), (-0.01257, 0.2564, -2.556), (0.005736, 0.3882, -2.468), (-0.01257, 0.3882, -2.465), (-0.00158, 0.6477, -2.642), (-0.005257, 0.6477, -2.642), (-0.01257, -0.261, -2.558), (0.005736, -0.2628, -2.558), (-0.004997, -0.6765, -2.801), (-0.00184, -0.6765, -2.801)], [], [(8, 9, 15, 14), (5, 6, 12, 11), (0, 1, 8, 13, 7), (1, 2, 9, 8), (6, 7, 13, 12), (2, 3, 10, 9), (4, 5, 11, 10, 3), (14, 15, 30, 17, 18, 19), (8, 14, 25, 23), (11, 12, 18, 17), (9, 10, 30, 15), (12, 13, 19, 18), (11, 17, 21), (31, 16, 32, 33), (30, 10, 20), (10, 11, 21, 20), (24, 22, 26, 28), (14, 19, 24, 25), (19, 13, 22, 24), (13, 8, 23, 22), (26, 27, 29, 28), (25, 24, 28, 29), (23, 25, 29, 27), (22, 23, 27, 26)])
_uv = me_cylinder_001.uv_layers.new(name='UVMap')
_uv.uv.foreach_set('vector', [0.8663, 0.4643, 0.8847, 0.5008, 0.899, 0.5009, 0.8962, 0.4762, 0.8456, 0.5129, 0.8444, 0.5008, 0.8838, 0.5011, 0.8746, 0.5381, 0.8431, 0.4837, 0.8437, 0.4886, 0.8663, 0.4643, 0.8814, 0.4764, 0.8434, 0.4887, 0.8437, 0.4886, 0.8448, 0.5006, 0.8847, 0.5008, 0.8663, 0.4643, 0.8444, 0.5008, 0.8434, 0.4887, 0.8814, 0.4764, 0.8838, 0.5011, 0.8448, 0.5006, 0.8458, 0.5128, 0.8752, 0.5379, 0.8847, 0.5008, 0.8462, 0.5179, 0.8456, 0.5129, 0.8746, 0.5381, 0.8752, 0.5379, 0.8458, 0.5128, 0.8962, 0.4762, 0.899, 0.5009, 0.9263, 0.5263, 0.9256, 0.5267, 0.8981, 0.5015, 0.8956, 0.4765, 0.8663, 0.4643, 0.8962, 0.4762, 0.9172, 0.4503, 0.8794, 0.4502, 0.8746, 0.5381, 0.8838, 0.5011, 0.8981, 0.5015, 0.9256, 0.5267, 0.8847, 0.5008, 0.8752, 0.5379, 0.9263, 0.5263, 0.899, 0.5009, 0.8838, 0.5011, 0.8814, 0.4764, 0.8956, 0.4765, 0.8981, 0.5015, 0.8746, 0.5381, 0.9256, 0.5267, 0.9808, 0.5904, 0.9256, 0.5267, 0.9263, 0.5263, 0.9809, 0.5904, 0.9808, 0.5904, 0.9263, 0.5263, 0.8752, 0.5379, 0.9809, 0.5904, 0.8752, 0.5379, 0.8746, 0.5381, 0.9808, 0.5904, 0.9809, 0.5904, 0.9165, 0.4506, 0.8788, 0.4505, 0.8981, 0.4318, 0.9266, 0.3953, 0.8962, 0.4762, 0.8956, 0.4765, 0.9165, 0.4506, 0.9172, 0.4503, 0.8956, 0.4765, 0.8814, 0.4764, 0.8788, 0.4505, 0.9165, 0.4506, 0.8814, 0.4764, 0.8663, 0.4643, 0.8794, 0.4502, 0.8788, 0.4505, 0.8981, 0.4318, 0.898, 0.4315, 0.9268, 0.3953, 0.9266, 0.3953, 0.9172, 0.4503, 0.9165, 0.4506, 0.9266, 0.3953, 0.9268, 0.3953, 0.8794, 0.4502, 0.9172, 0.4503, 0.9268, 0.3953, 0.898, 0.4315, 0.8788, 0.4505, 0.8794, 0.4502, 0.898, 0.4315, 0.8981, 0.4318])
me_cylinder_001.materials.append(mat_material_001)
me_cylinder_001.update()
arm_armature_003 = bpy.data.armatures.new('Armature.003')  # bones are not reproduced

# ---- objects
ob_body = bpy.data.objects.new('BODY', me_cylinder)
ob_left_fin = bpy.data.objects.new('LEFT FIN', me_cube)
ob_right_fin = bpy.data.objects.new('RIGHT FIN', me_cube_001)
ob_racket = bpy.data.objects.new('RACKET', me_cube_002)
ob_cube = bpy.data.objects.new('Cube', me_cube_003)
ob_cube_001 = bpy.data.objects.new('Cube.001', me_cube_006)
ob_cube_002 = bpy.data.objects.new('Cube.002', me_cube_007)
ob_cube_003 = bpy.data.objects.new('Cube.003', me_cube_008)
ob_cube_004 = bpy.data.objects.new('Cube.004', me_cube_009)
ob_cube_005 = bpy.data.objects.new('Cube.005', me_cube_010)
ob_cube_006 = bpy.data.objects.new('Cube.006', me_cube_011)
ob_cube_007 = bpy.data.objects.new('Cube.007', me_cube_012)
ob_cube_008 = bpy.data.objects.new('Cube.008', me_cube_013)
ob_cube_009 = bpy.data.objects.new('Cube.009', me_cube_014)
ob_cube_010 = bpy.data.objects.new('Cube.010', me_cube_015)
ob_cube_011 = bpy.data.objects.new('Cube.011', me_cube_016)
ob_cube_012 = bpy.data.objects.new('Cube.012', me_cube_017)
ob_cube_013 = bpy.data.objects.new('Cube.013', me_cube_018)
ob_cube_014 = bpy.data.objects.new('Cube.014', me_cube_019)
ob_cube_015 = bpy.data.objects.new('Cube.015', me_cube_020)
ob_cube_016 = bpy.data.objects.new('Cube.016', me_cube_021)
ob_cube_017 = bpy.data.objects.new('Cube.017', me_cube_022)
ob_cube_018 = bpy.data.objects.new('Cube.018', me_cube_023)
ob_cube_019 = bpy.data.objects.new('Cube.019', me_cube_024)
ob_cube_020 = bpy.data.objects.new('Cube.020', me_cube_025)
ob_cube_021 = bpy.data.objects.new('Cube.021', me_cube_026)
ob_cube_022 = bpy.data.objects.new('Cube.022', me_cube_027)
ob_tail = bpy.data.objects.new('TAIL', me_cylinder_001)
ob_armature = bpy.data.objects.new('Armature', arm_armature_003)

# ---- transforms, parenting, visibility, modifiers, constraints
ob_body.parent = ob_armature
ob_body.matrix_parent_inverse = Matrix(((1.0, 0.0, -0.0, 0.003922), (-0.0, -1.0, 0.001957, 1.577), (0.0, -0.001957, -1.0, 1.1), (-0.0, 0.0, -0.0, 1.0)))
ob_body.location = (0.0, 0.0, 1.0)
_m = ob_body.modifiers.new('Subdivision', 'SUBSURF')
_m.quality = 1
_m.levels = 0
_m.show_only_control_edges = False
ob_left_fin.parent = ob_armature
ob_left_fin.matrix_parent_inverse = Matrix(((0.7283, 0.1607, -0.6662, 0.9403), (-0.5065, -0.5287, -0.6812, -0.5076), (-0.4616, 0.8335, -0.3036, -0.4561), (-0.0, -0.0, 0.0, 1.0)))
ob_left_fin.location = (0.0, 1.192e-07, 1.0)
ob_left_fin.rotation_euler = (1.49e-08, 3.725e-08, 3.142)
ob_left_fin.scale = (-0.4222, -1.0, -0.006128)
ob_right_fin.parent = ob_armature
ob_right_fin.matrix_parent_inverse = Matrix(((0.8451, 0.5264, 0.09345, -0.8841), (0.4102, -0.5262, -0.7449, -0.3221), (-0.343, 0.6678, -0.6606, 0.4307), (-0.0, -0.0, 0.0, 1.0)))
ob_right_fin.location = (5.96e-08, -2.98e-08, 1.0)
ob_right_fin.rotation_euler = (-0.01467, 1.309, 3.073)
ob_right_fin.scale = (-0.4222, -1.0, -0.006128)
ob_racket.parent = ob_armature
ob_racket.matrix_parent_inverse = Matrix(((0.708, -0.03251, 0.7054, -0.8166), (0.06982, 0.9973, -0.02412, -0.5693), (-0.7027, 0.06633, 0.7084, 0.631), (-0.0, -0.0, -0.0, 1.0)))
ob_racket.location = (-1.192e-07, 2.384e-07, 1.0)
ob_racket.rotation_euler = (3.073, -1.076, -3.237)
ob_racket.scale = (0.06334, 1.0, 0.03205)
_m = ob_racket.modifiers.new('Boolean', 'BOOLEAN')
ob_cube.parent = ob_racket
ob_cube.matrix_parent_inverse = Matrix(((-7.46, 0.714, 13.89, -13.89), (0.1553, 0.9873, 0.03266, -0.03266), (-27.07, 4.748, -14.78, 14.78), (-0.0, -0.0, -0.0, 1.0)))
ob_cube.location = (1.389, 2.213, 0.09282)
ob_cube.rotation_euler = (-3.073, 1.076, -0.09542)
ob_cube.scale = (-0.003453, -0.7157, -0.00126)
ob_cube_001.parent = ob_racket
ob_cube_001.matrix_parent_inverse = Matrix(((-7.46, 0.714, 13.89, -13.89), (0.1553, 0.9873, 0.03266, -0.03266), (-27.07, 4.748, -14.78, 14.78), (-0.0, -0.0, -0.0, 1.0)))
ob_cube_001.location = (1.434, 2.198, 0.00643)
ob_cube_001.rotation_euler = (-3.073, 1.076, -0.09542)
ob_cube_001.scale = (-0.003453, -0.7157, -0.00126)
ob_cube_002.parent = ob_racket
ob_cube_002.matrix_parent_inverse = Matrix(((-7.46, 0.714, 13.89, -13.89), (0.1553, 0.9873, 0.03266, -0.03266), (-27.07, 4.748, -14.78, 14.78), (-0.0, -0.0, -0.0, 1.0)))
ob_cube_002.location = (1.481, 2.192, -0.0818)
ob_cube_002.rotation_euler = (-3.073, 1.076, -0.09542)
ob_cube_002.scale = (-0.003453, -0.6077, -0.00126)
ob_cube_003.parent = ob_racket
ob_cube_003.matrix_parent_inverse = Matrix(((-7.46, 0.714, 13.89, -13.89), (0.1553, 0.9873, 0.03266, -0.03266), (-27.07, 4.748, -14.78, 14.78), (-0.0, -0.0, -0.0, 1.0)))
ob_cube_003.location = (1.528, 2.185, -0.1707)
ob_cube_003.rotation_euler = (-3.073, 1.076, -0.09542)
ob_cube_003.scale = (-0.003453, -0.5784, -0.00126)
ob_cube_004.parent = ob_racket
ob_cube_004.matrix_parent_inverse = Matrix(((-7.46, 0.714, 13.89, -13.89), (0.1553, 0.9873, 0.03266, -0.03266), (-27.07, 4.748, -14.78, 14.78), (-0.0, -0.0, -0.0, 1.0)))
ob_cube_004.location = (1.343, 2.225, 0.1812)
ob_cube_004.rotation_euler = (-3.073, 1.076, -0.09542)
ob_cube_004.scale = (-0.003453, -0.7157, -0.00126)
ob_cube_005.parent = ob_racket
ob_cube_005.matrix_parent_inverse = Matrix(((-7.46, 0.714, 13.89, -13.89), (0.1553, 0.9873, 0.03266, -0.03266), (-27.07, 4.748, -14.78, 14.78), (-0.0, -0.0, -0.0, 1.0)))
ob_cube_005.location = (1.292, 2.219, 0.2724)
ob_cube_005.rotation_euler = (-3.073, 1.076, -0.09542)
ob_cube_005.scale = (-0.003453, -0.7157, -0.00126)
ob_cube_006.parent = ob_racket
ob_cube_006.matrix_parent_inverse = Matrix(((-7.46, 0.714, 13.89, -13.89), (0.1553, 0.9873, 0.03266, -0.03266), (-27.07, 4.748, -14.78, 14.78), (-0.0, -0.0, -0.0, 1.0)))
ob_cube_006.location = (1.246, 2.22, 0.3579)
ob_cube_006.rotation_euler = (-3.073, 1.076, -0.09542)
ob_cube_006.scale = (-0.003453, -0.7157, -0.00126)
ob_cube_007.parent = ob_racket
ob_cube_007.matrix_parent_inverse = Matrix(((-7.46, 0.714, 13.89, -13.89), (0.1553, 0.9873, 0.03266, -0.03266), (-27.07, 4.748, -14.78, 14.78), (-0.0, -0.0, -0.0, 1.0)))
ob_cube_007.location = (1.197, 2.222, 0.4476)
ob_cube_007.rotation_euler = (-3.073, 1.076, -0.09542)
ob_cube_007.scale = (-0.003453, -0.5973, -0.00126)
ob_cube_008.parent = ob_racket
ob_cube_008.matrix_parent_inverse = Matrix(((-7.46, 0.714, 13.89, -13.89), (0.1553, 0.9873, 0.03266, -0.03266), (-27.07, 4.748, -14.78, 14.78), (-0.0, -0.0, -0.0, 1.0)))
ob_cube_008.location = (1.149, 2.219, 0.5338)
ob_cube_008.rotation_euler = (-3.073, 1.076, -0.09542)
ob_cube_008.scale = (-0.003453, -0.5914, -0.00126)
ob_cube_009.parent = ob_racket
ob_cube_009.matrix_parent_inverse = Matrix(((-7.46, 0.714, 13.89, -13.89), (0.1553, 0.9873, 0.03266, -0.03266), (-27.07, 4.748, -14.78, 14.78), (-0.0, -0.0, -0.0, 1.0)))
ob_cube_009.location = (1.339, 2.202, 0.1805)
ob_cube_009.rotation_euler = (-1.077, 3.109, 1.415)
ob_cube_009.scale = (-0.003453, -0.5971, -0.00126)
ob_cube_010.parent = ob_racket
ob_cube_010.matrix_parent_inverse = Matrix(((-7.46, 0.714, 13.89, -13.89), (0.1553, 0.9873, 0.03266, -0.03266), (-27.07, 4.748, -14.78, 14.78), (-0.0, -0.0, -0.0, 1.0)))
ob_cube_010.location = (1.355, 2.301, 0.1837)
ob_cube_010.rotation_euler = (-1.077, 3.109, 1.415)
ob_cube_010.scale = (-0.003453, -0.5971, -0.00126)
ob_cube_011.parent = ob_racket
ob_cube_011.matrix_parent_inverse = Matrix(((-7.46, 0.714, 13.89, -13.89), (0.1553, 0.9873, 0.03266, -0.03266), (-27.07, 4.748, -14.78, 14.78), (-0.0, -0.0, -0.0, 1.0)))
ob_cube_011.location = (1.37, 2.399, 0.187)
ob_cube_011.rotation_euler = (-1.077, 3.109, 1.415)
ob_cube_011.scale = (-0.003453, -0.5106, -0.00126)
ob_cube_012.parent = ob_racket
ob_cube_012.matrix_parent_inverse = Matrix(((-7.46, 0.714, 13.89, -13.89), (0.1553, 0.9873, 0.03266, -0.03266), (-27.07, 4.748, -14.78, 14.78), (-0.0, -0.0, -0.0, 1.0)))
ob_cube_012.location = (1.384, 2.5, 0.1951)
ob_cube_012.rotation_euler = (-1.077, 3.109, 1.415)
ob_cube_012.scale = (-0.003453, -0.4957, -0.00126)
ob_cube_013.parent = ob_racket
ob_cube_013.matrix_parent_inverse = Matrix(((-7.46, 0.714, 13.89, -13.89), (0.1553, 0.9873, 0.03266, -0.03266), (-27.07, 4.748, -14.78, 14.78), (-0.0, -0.0, -0.0, 1.0)))
ob_cube_013.location = (1.4, 2.597, 0.1971)
ob_cube_013.rotation_euler = (-1.077, 3.109, 1.415)
ob_cube_013.scale = (-0.003453, -0.4552, -0.00126)
ob_cube_014.parent = ob_racket
ob_cube_014.matrix_parent_inverse = Matrix(((-7.46, 0.714, 13.89, -13.89), (0.1553, 0.9873, 0.03266, -0.03266), (-27.07, 4.748, -14.78, 14.78), (-0.0, -0.0, -0.0, 1.0)))
ob_cube_014.location = (1.417, 2.695, 0.1967)
ob_cube_014.rotation_euler = (-1.077, 3.109, 1.415)
ob_cube_014.scale = (-0.003453, -0.4407, -0.00126)
ob_cube_015.parent = ob_racket
ob_cube_015.matrix_parent_inverse = Matrix(((-7.46, 0.714, 13.89, -13.89), (0.1553, 0.9873, 0.03266, -0.03266), (-27.07, 4.748, -14.78, 14.78), (-0.0, -0.0, -0.0, 1.0)))
ob_cube_015.location = (1.435, 2.791, 0.1951)
ob_cube_015.rotation_euler = (-1.077, 3.109, 1.415)
ob_cube_015.scale = (-0.003453, -0.4087, -0.00126)
ob_cube_016.parent = ob_racket
ob_cube_016.matrix_parent_inverse = Matrix(((-7.46, 0.714, 13.89, -13.89), (0.1553, 0.9873, 0.03266, -0.03266), (-27.07, 4.748, -14.78, 14.78), (-0.0, -0.0, -0.0, 1.0)))
ob_cube_016.location = (1.325, 2.11, 0.1774)
ob_cube_016.rotation_euler = (-1.077, 3.109, 1.415)
ob_cube_016.scale = (-0.003453, -0.5083, -0.00126)
ob_cube_017.parent = ob_racket
ob_cube_017.matrix_parent_inverse = Matrix(((-7.46, 0.714, 13.89, -13.89), (0.1553, 0.9873, 0.03266, -0.03266), (-27.07, 4.748, -14.78, 14.78), (-0.0, -0.0, -0.0, 1.0)))
ob_cube_017.location = (1.308, 2.005, 0.1751)
ob_cube_017.rotation_euler = (-1.077, 3.109, 1.415)
ob_cube_017.scale = (-0.003453, -0.498, -0.00126)
ob_cube_018.parent = ob_racket
ob_cube_018.matrix_parent_inverse = Matrix(((-7.46, 0.714, 13.89, -13.89), (0.1553, 0.9873, 0.03266, -0.03266), (-27.07, 4.748, -14.78, 14.78), (-0.0, -0.0, -0.0, 1.0)))
ob_cube_018.location = (1.294, 1.915, 0.171)
ob_cube_018.rotation_euler = (-1.077, 3.109, 1.415)
ob_cube_018.scale = (-0.003453, -0.4806, -0.00126)
ob_cube_019.parent = ob_racket
ob_cube_019.matrix_parent_inverse = Matrix(((-7.46, 0.714, 13.89, -13.89), (0.1553, 0.9873, 0.03266, -0.03266), (-27.07, 4.748, -14.78, 14.78), (-0.0, -0.0, -0.0, 1.0)))
ob_cube_019.location = (1.277, 1.807, 0.1686)
ob_cube_019.rotation_euler = (-1.077, 3.109, 1.415)
ob_cube_019.scale = (-0.003453, -0.4551, -0.00126)
ob_cube_020.parent = ob_racket
ob_cube_020.matrix_parent_inverse = Matrix(((-7.46, 0.714, 13.89, -13.89), (0.1553, 0.9873, 0.03266, -0.03266), (-27.07, 4.748, -14.78, 14.78), (-0.0, -0.0, -0.0, 1.0)))
ob_cube_020.location = (1.263, 1.71, 0.163)
ob_cube_020.rotation_euler = (-1.077, 3.109, 1.415)
ob_cube_020.scale = (-0.003453, -0.4219, -0.00126)
ob_cube_021.parent = ob_racket
ob_cube_021.matrix_parent_inverse = Matrix(((-7.46, 0.714, 13.89, -13.89), (0.1553, 0.9873, 0.03266, -0.03266), (-27.07, 4.748, -14.78, 14.78), (-0.0, -0.0, -0.0, 1.0)))
ob_cube_021.location = (1.246, 1.61, 0.1609)
ob_cube_021.rotation_euler = (-1.077, 3.109, 1.415)
ob_cube_021.scale = (-0.003453, -0.3058, -0.00126)
ob_cube_022.parent = ob_racket
ob_cube_022.matrix_parent_inverse = Matrix(((-7.46, 0.714, 13.89, -13.89), (0.1553, 0.9873, 0.03266, -0.03266), (-27.07, 4.748, -14.78, 14.78), (-0.0, -0.0, -0.0, 1.0)))
ob_cube_022.location = (1.445, 2.875, 0.2039)
ob_cube_022.rotation_euler = (-1.077, 3.109, 1.415)
ob_cube_022.scale = (-0.003453, -0.3017, -0.00126)
ob_tail.parent = ob_armature
ob_tail.matrix_parent_inverse = Matrix(((0.9999, 0.01219, -5.66e-06, 0.04077), (0.01219, -0.9999, -5.645e-10, -3.505), (-5.659e-06, -6.832e-08, -1.0, 1.097), (0.0, 0.0, 0.0, 1.0)))
ob_tail.location = (0.0, 2.384e-07, 1.0)
ob_tail.rotation_euler = (-1.571, -6.144e-13, 2.278e-13)
ob_tail.scale = (0.6708, 1.0, 1.275)
_m = ob_tail.modifiers.new('Subdivision', 'SUBSURF')
_m.quality = 1
_m.levels = 0
_m.show_only_control_edges = False
ob_armature.location = (0.0, 0.0, 1.0)
ob_armature.rotation_euler = (1.569, -0.0, 0.0)

# ---- collection membership
col_collection.objects.link(ob_body)
col_collection.objects.link(ob_left_fin)
col_collection.objects.link(ob_right_fin)
col_collection.objects.link(ob_racket)
col_collection.objects.link(ob_cube)
col_collection.objects.link(ob_cube_001)
col_collection.objects.link(ob_cube_002)
col_collection.objects.link(ob_cube_003)
col_collection.objects.link(ob_cube_004)
col_collection.objects.link(ob_cube_005)
col_collection.objects.link(ob_cube_006)
col_collection.objects.link(ob_cube_007)
col_collection.objects.link(ob_cube_008)
col_collection.objects.link(ob_cube_009)
col_collection.objects.link(ob_cube_010)
col_collection.objects.link(ob_cube_011)
col_collection.objects.link(ob_cube_012)
col_collection.objects.link(ob_cube_013)
col_collection.objects.link(ob_cube_014)
col_collection.objects.link(ob_cube_015)
col_collection.objects.link(ob_cube_016)
col_collection.objects.link(ob_cube_017)
col_collection.objects.link(ob_cube_018)
col_collection.objects.link(ob_cube_019)
col_collection.objects.link(ob_cube_020)
col_collection.objects.link(ob_cube_021)
col_collection.objects.link(ob_cube_022)
col_collection.objects.link(ob_tail)
col_collection.objects.link(ob_armature)

# ---- scene / render settings (as saved in the file)
scene.frame_start = 1; scene.frame_end = 250; scene.frame_set(1)
scene.render.engine = 'BLENDER_EEVEE_NEXT'
scene.cycles.sampling_pattern = 'TABULATED_SOBOL'
scene.view_settings.view_transform = 'Filmic'
bpy.context.view_layer.update()

# ---- added for rendering (the .blend has no active camera and no usable light): camera, sun
cam_auto = bpy.data.cameras.new('AutoCamera')
cam_auto.lens = 50.0
cam_auto.sensor_width = 36.0
cam_auto.clip_end = 1000.0
ob_auto_camera = bpy.data.objects.new('AutoCamera', cam_auto)
scene.collection.objects.link(ob_auto_camera)
ob_auto_camera.location = (7.45944, -8.92987, 6.62219)
ob_auto_camera.rotation_euler = (1.09748, -7.21219e-08, 0.694738)
scene.camera = ob_auto_camera
light_auto_sun = bpy.data.lights.new('AutoSun', 'SUN')
light_auto_sun.energy = 3.0
light_auto_sun.angle = 0.0523599
ob_auto_sun = bpy.data.objects.new('AutoSun', light_auto_sun)
scene.collection.objects.link(ob_auto_sun)
ob_auto_sun.rotation_euler = (0.872665, 0.174533, 0.523599)
bpy.context.view_layer.update()
